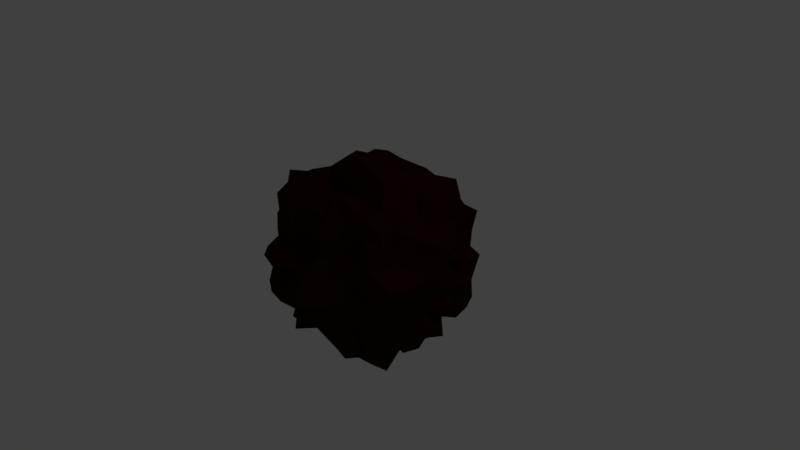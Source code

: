 # Source: asteroid.blend  (saved by Blender 2.77.0; exported with 4.5.12 LTS)
import bpy
from mathutils import Matrix  # noqa: F401  (used for matrix-valued properties, if any)

bpy.ops.wm.read_factory_settings(use_empty=True)
scene = bpy.context.scene
scene.name = 'Scene'

# ---- collections
col_collection_1 = bpy.data.collections.new('Collection 1'); scene.collection.children.link(col_collection_1)

# ---- materials (node trees are filled in below, after node groups)
mat_material = bpy.data.materials.new('Material')
mat_material.alpha_threshold = 0.0
mat_material.use_transparent_shadow = False
mat_material.diffuse_color = (0.02721, 0.004636, 0.0004788, 1.0)
mat_material.roughness = 0.5
mat_material.line_color = (0.0, 0.0, 0.0, 1.0)

# ---- material node trees

# ---- world
world_world = bpy.data.worlds.new('World'); scene.world = world_world
world_world.color = (0.05088, 0.05088, 0.05088)
world_world.use_sun_shadow = False
world_world.sun_shadow_jitter_overblur = 0.0
world_world.cycles.sampling_method = 'MANUAL'

# ---- cameras
cam_camera = bpy.data.cameras.new('Camera')
cam_camera.clip_end = 100.0
cam_camera.lens = 35.0
cam_camera.sensor_width = 32.0
cam_camera.sensor_height = 18.0
cam_camera.ortho_scale = 7.314
cam_camera.dof.focus_distance = 0.0
cam_camera.dof.aperture_fstop = 128.0

# ---- lights
light_lamp = bpy.data.lights.new('Lamp', 'POINT')
light_lamp.transmission_factor = 0.0
light_lamp.cutoff_distance = 30.0
light_lamp.energy = 100.0
light_lamp.shadow_buffer_clip_start = 1.001
light_lamp.shadow_soft_size = 0.1
light_lamp.shadow_maximum_resolution = 0.006
light_lamp.use_absolute_resolution = True

# ---- meshes
me_cube = bpy.data.meshes.new('Cube')
me_cube.from_pydata([(4.412e-08, 1.118e-07, -0.9808), (0.1697, 7.823e-08, -0.8196), (0.3696, 3.725e-08, -0.878), (0.4317, -1.118e-08, -0.6276), (1.49e-08, -0.1862, -0.9143), (-2.421e-08, -0.3158, -0.7325), (-6.333e-08, -0.4377, -0.6373), (-0.169, 1.416e-07, -0.8158), (-0.3349, 1.621e-07, -0.7842), (-0.538, 1.751e-07, -0.7986), (7.451e-08, 0.1457, -0.6819), (1.024e-07, 0.368, -0.8737), (1.229e-07, 0.5141, -0.7603), (0.192, 0.192, -0.9479), (0.3818, 0.1886, -0.9117), (0.4943, 0.162, -0.7295), (0.1601, 0.3255, -0.7614), (0.2891, 0.2891, -0.661), (0.5299, 0.3515, -0.7812), (0.1462, 0.4476, -0.655), (0.2555, 0.3854, -0.5555), (0.4293, 0.4293, -0.6105), (0.1617, -0.1617, -0.7779), (0.1648, -0.3347, -0.7858), (0.1259, -0.3877, -0.5591), (0.2857, -0.14, -0.6551), (0.3248, -0.3248, -0.7525), (0.3228, -0.4867, -0.7137), (0.4884, -0.16, -0.72), (0.5441, -0.3609, -0.8032), (0.4881, -0.4881, -0.6979), (-0.1822, -0.1822, -0.8933), (-0.3794, -0.1874, -0.9053), (-0.5846, -0.1927, -0.8738), (-0.1392, -0.2842, -0.6512), (-0.3101, -0.3101, -0.7149), (-0.5315, -0.3525, -0.7837), (-0.1268, -0.3905, -0.5637), (-0.3032, -0.4573, -0.6677), (-0.4715, -0.4715, -0.6732), (-0.1797, 0.1797, -0.8788), (-0.1846, 0.3737, -0.8901), (-0.1516, 0.4634, -0.6802), (-0.3181, 0.1564, -0.7415), (-0.3011, 0.3011, -0.6917), (-0.2823, 0.4258, -0.6186), (-0.4898, 0.1605, -0.7223), (-0.4672, 0.3099, -0.6833), (-0.4298, 0.4298, -0.6113), (-1.127e-07, -1.634e-07, 0.9648), (-5.96e-08, 0.1595, 0.7611), (-5.588e-09, 0.3486, 0.8213), (5.215e-08, 0.4594, 0.6723), (-0.19, -1.08e-07, 0.9363), (-0.3208, -4.657e-08, 0.746), (-0.457, 7.451e-09, 0.6684), (-1.676e-07, -0.201, 0.9994), (-2.133e-07, -0.3028, 0.6973), (-2.533e-07, -0.4706, 0.6902), (0.1661, -2.198e-07, 0.7988), (0.3117, -2.626e-07, 0.7215), (0.5072, -2.98e-07, 0.7491), (0.1626, 0.1626, 0.7828), (0.1645, 0.3342, 0.7846), (0.1624, 0.4952, 0.731), (0.333, 0.1639, 0.7813), (0.3359, 0.3359, 0.7809), (0.3113, 0.4693, 0.6866), (0.433, 0.1412, 0.6316), (0.4691, 0.3111, 0.6863), (0.5095, 0.5095, 0.7298), (-0.1721, 0.1721, 0.8361), (-0.3094, 0.152, 0.7185), (-0.4262, 0.1389, 0.6207), (-0.1752, 0.3554, 0.8411), (-0.3473, 0.3473, 0.8099), (-0.4863, 0.3225, 0.7131), (-0.1369, 0.4203, 0.6113), (-0.2918, 0.44, 0.6407), (-0.5016, 0.5016, 0.7179), (-0.1813, -0.1813, 0.8882), (-0.1402, -0.2862, 0.6565), (-0.1517, -0.464, 0.6811), (-0.3385, -0.1667, 0.7961), (-0.3514, -0.3514, 0.8206), (-0.3648, -0.55, 0.8126), (-0.4329, -0.1412, 0.6314), (-0.5032, -0.3337, 0.7394), (-0.4564, -0.4564, 0.6508), (0.1882, -0.1882, 0.9267), (0.3469, -0.1709, 0.8184), (0.5017, -0.1646, 0.7414), (0.1513, -0.3081, 0.7149), (0.2835, -0.2835, 0.6468), (0.4737, -0.3142, 0.6934), (0.1747, -0.5317, 0.7893), (0.3218, -0.4852, 0.7113), (0.4859, -0.4859, 0.6947), (0.8581, -2.519e-07, 0.0), (0.9116, 0.1857, 0.0), (0.6445, 0.2833, -9.313e-10), (0.6838, 0.4666, 0.0), (0.778, -2.794e-07, 0.1624), (0.943, -3.017e-07, 0.3937), (0.6931, -3.204e-07, 0.4724), (0.8252, -0.1707, 0.0), (0.8271, -0.3508, 9.313e-10), (0.7285, -0.4944, 0.0), (0.9176, -2.161e-07, -0.1867), (0.7986, -1.658e-07, -0.3402), (0.7427, -1.155e-07, -0.5032), (0.8369, 0.1722, -0.1722), (0.7993, 0.3397, -0.1673), (0.73, 0.4946, -0.1621), (0.7378, 0.1557, -0.3167), (0.81, 0.3473, -0.3473), (0.7363, 0.5011, -0.3324), (0.6237, 0.1396, -0.4281), (0.7129, 0.3224, -0.4862), (0.6272, 0.4405, -0.4405), (0.7649, 0.1594, 0.1594), (0.8538, 0.1777, 0.3601), (0.7526, 0.1669, 0.5087), (0.8281, 0.3505, 0.1728), (0.7094, 0.308, 0.308), (0.6196, 0.2828, 0.4264), (0.6782, 0.4622, 0.1511), (0.5991, 0.4133, 0.274), (0.5772, 0.4069, 0.4069), (0.9061, -0.1845, 0.1845), (0.8937, -0.3751, 0.1852), (0.8705, -0.5825, 0.192), (0.733, -0.1547, 0.3149), (0.646, -0.2832, 0.2832), (0.6947, -0.4746, 0.3147), (0.6469, -0.1445, 0.4426), (0.5679, -0.2608, 0.3933), (0.6405, -0.4495, 0.4495), (0.7628, -0.1591, -0.1591), (0.8897, -0.1845, -0.3736), (0.7284, -0.1618, -0.4936), (0.7074, -0.3053, -0.1499), (0.6795, -0.2963, -0.2963), (0.6308, -0.2875, -0.4336), (0.7148, -0.4851, -0.1589), (0.588, -0.4062, -0.2693), (0.6094, -0.4285, -0.4285), (-2.515e-07, -0.9633, 0.0), (0.209, -1.045, 0.0), (0.3771, -0.8984, -9.313e-10), (0.481, -0.707, 0.0), (-2.757e-07, -0.8524, 0.1754), (-2.868e-07, -0.63, 0.2779), (-2.906e-07, -0.7092, 0.4824), (-0.1519, -0.7176, 0.0), (-0.3451, -0.8117, 9.313e-10), (-0.4968, -0.7323, 0.0), (-2.235e-07, -0.8308, -0.1716), (-1.9e-07, -0.9008, -0.378), (-1.49e-07, -0.6567, -0.4498), (0.1705, -0.8272, -0.1705), (0.3413, -0.8036, -0.1681), (0.4671, -0.686, -0.1528), (0.167, -0.7974, -0.339), (0.3207, -0.742, -0.3207), (0.434, -0.6314, -0.2878), (0.1383, -0.6177, -0.4243), (0.3295, -0.7296, -0.4969), (0.386, -0.5462, -0.386), (0.1908, -0.9414, 0.1908), (0.1557, -0.738, 0.3167), (0.1613, -0.7261, 0.4921), (0.3143, -0.7315, 0.1545), (0.2959, -0.6784, 0.2959), (0.2972, -0.6535, 0.4481), (0.4252, -0.619, 0.1386), (0.4037, -0.584, 0.2677), (0.3767, -0.5324, 0.3767), (-0.1891, -0.932, 0.1891), (-0.3774, -0.8999, 0.1864), (-0.5172, -0.7661, 0.1698), (-0.1635, -0.7789, 0.3321), (-0.2874, -0.6566, 0.2874), (-0.4449, -0.6485, 0.295), (-0.167, -0.7527, 0.5088), (-0.2761, -0.604, 0.4164), (-0.4581, -0.6533, 0.4581), (-0.1843, -0.9051, -0.1843), (-0.1592, -0.7566, -0.3237), (-0.1513, -0.6788, -0.4625), (-0.3646, -0.8658, -0.1799), (-0.2807, -0.6396, -0.2807), (-0.2677, -0.5841, -0.4037), (-0.5221, -0.774, -0.1715), (-0.4484, -0.6539, -0.2974), (-0.402, -0.5699, -0.402), (-0.8222, 1.763e-07, 0.0), (-0.8666, -0.1779, 0.0), (-0.8179, -0.3474, -9.313e-10), (-0.731, -0.496, 0.0), (-0.8215, 1.527e-07, 0.17), (-0.8646, 1.22e-07, 0.3646), (-0.7832, 9.313e-08, 0.5284), (-0.8603, 0.1768, 0.0), (-0.8158, 0.3466, 9.313e-10), (-0.7395, 0.5012, 0.0), (-0.7515, 1.863e-07, -0.1578), (-0.7628, 1.853e-07, -0.327), (-0.7381, 1.9e-07, -0.5004), (-0.9061, -0.1845, -0.1845), (-0.7819, -0.3332, -0.164), (-0.5296, -0.3692, -0.1196), (-0.8554, -0.178, -0.3607), (-0.6558, -0.2871, -0.2871), (-0.6865, -0.4693, -0.3112), (-0.803, -0.1776, -0.5403), (-0.6312, -0.2877, -0.4339), (-0.6129, -0.4309, -0.4309), (-0.6914, -0.1464, 0.1464), (-0.7323, -0.1546, 0.3146), (-0.9039, -0.199, 0.6034), (-0.703, -0.3036, 0.1491), (-0.8181, -0.3505, 0.3505), (-0.6144, -0.2806, 0.4231), (-0.737, -0.499, 0.1636), (-0.7267, -0.495, 0.3283), (-0.5882, -0.4143, 0.4143), (-0.7466, 0.1562, 0.1562), (-0.7816, 0.3331, 0.164), (-0.5828, 0.4025, 0.1309), (-0.8039, 0.1682, 0.3414), (-0.8334, 0.3565, 0.3565), (-0.6013, 0.4147, 0.275), (-0.7097, 0.1578, 0.4819), (-0.7061, 0.3195, 0.4818), (-0.6725, 0.471, 0.471), (-0.7674, 0.1599, -0.1599), (-0.8474, 0.1764, -0.3577), (-0.7152, 0.159, -0.4853), (-0.8975, 0.3765, -0.186), (-0.9433, 0.3994, -0.3994), (-0.7463, 0.3366, -0.5076), (-0.6848, 0.4663, -0.1525), (-0.7101, 0.4844, -0.3212), (-0.614, 0.4317, -0.4317), (1.899e-07, 0.9567, 0.0), (0.1705, 0.824, 0.0), (0.3491, 0.8225, 9.313e-10), (0.495, 0.7296, 0.0), (1.863e-07, 0.9097, -0.1854), (1.714e-07, 0.9015, -0.3783), (1.639e-07, 0.7839, -0.5288), (-0.1745, 0.8472, 0.0), (-0.3008, 0.6919, -9.313e-10), (-0.5021, 0.7408, 0.0), (1.825e-07, 1.013, 0.2034), (1.602e-07, 0.7653, 0.3279), (1.378e-07, 0.7661, 0.5178), (0.1846, 0.9064, 0.1846), (0.3315, 0.7774, 0.1632), (0.5011, 0.7404, 0.1643), (0.1825, 0.8792, 0.3696), (0.3436, 0.8005, 0.3436), (0.5258, 0.7748, 0.3488), (0.1575, 0.7081, 0.4809), (0.3191, 0.7051, 0.4812), (0.4249, 0.6039, 0.4249), (0.1553, 0.7415, -0.1553), (0.1545, 0.7314, -0.3143), (0.174, 0.7857, -0.5295), (0.3335, 0.7827, -0.1642), (0.3468, 0.8087, -0.3468), (0.3723, 0.8302, -0.5613), (0.3998, 0.5784, -0.13), (0.4472, 0.652, -0.2965), (0.5104, 0.731, -0.5104), (-0.1728, 0.8402, -0.1728), (-0.3918, 0.9384, -0.1937), (-0.5357, 0.7957, -0.1761), (-0.1465, 0.6894, -0.2985), (-0.2928, 0.6705, -0.2928), (-0.3924, 0.5665, -0.2602), (-0.1276, 0.5674, -0.3929), (-0.3014, 0.6634, -0.4545), (-0.4351, 0.6192, -0.4351), (-0.1656, 0.7994, 0.1656), (-0.1676, 0.8008, 0.3403), (-0.1554, 0.6984, 0.4748), (-0.3251, 0.7602, 0.1599), (-0.3662, 0.8584, 0.3662), (-0.2413, 0.522, 0.3639), (-0.5078, 0.7512, 0.1666), (-0.4199, 0.6093, 0.2784), (-0.3751, 0.5299, 0.3751), (0.4668, 0.364, -0.4668), (0.4881, 0.2517, -0.4881), (0.5289, 0.1341, -0.5289), (0.5805, -6.24e-08, -0.5805), (0.5999, -0.1522, -0.5999), (0.5838, -0.2997, -0.5838), (0.5942, -0.4612, -0.5942), (0.4509, 0.5806, -0.5806), (0.3474, 0.6789, -0.6789), (0.1625, 0.6398, -0.6398), (1.448e-07, 0.5954, -0.5954), (-0.1303, 0.5141, -0.5141), (-0.2573, 0.4992, -0.4992), (-0.3806, 0.4885, -0.4885), (0.5479, 0.5479, -0.426), (0.5679, 0.5679, -0.2917), (0.6352, 0.6352, -0.1613), (0.6662, 0.6662, 0.0), (0.5536, 0.5536, 0.1404), (0.4815, 0.4815, 0.2484), (0.5509, 0.5509, 0.4282), (0.3967, -0.5096, -0.5096), (0.3297, -0.6435, -0.6435), (0.1453, -0.5728, -0.5728), (-1.029e-07, -0.5399, -0.5399), (-0.1451, -0.572, -0.572), (-0.3051, -0.5945, -0.5945), (-0.464, -0.5978, -0.5978), (0.5069, -0.5069, -0.3946), (0.5434, -0.5434, -0.2795), (0.5267, -0.5267, -0.1335), (0.5604, -0.5604, 0.0), (0.6722, -0.6722, 0.1707), (0.6199, -0.6199, 0.3178), (0.5591, -0.5591, 0.4345), (-0.5564, -0.4324, -0.5564), (-0.6102, -0.313, -0.6102), (-0.587, -0.1489, -0.587), (-0.6666, 1.863e-07, -0.6666), (-0.5996, 0.1522, -0.5996), (-0.5479, 0.2817, -0.5479), (-0.5689, 0.442, -0.5689), (-0.4878, -0.4878, -0.3801), (-0.5991, -0.5991, -0.3074), (-0.5766, -0.5766, -0.1463), (-0.4967, -0.4967, 0.0), (-0.5829, -0.5829, 0.1479), (-0.5295, -0.5295, 0.2725), (-0.565, -0.565, 0.439), (-0.5104, 0.5104, -0.3973), (-0.5565, 0.5565, -0.286), (-0.4969, 0.4969, -0.1259), (-0.5526, 0.5526, 0.0), (-0.5578, 0.5578, 0.1415), (-0.4492, 0.4492, 0.2322), (-0.5175, 0.5175, 0.4027), (0.6034, 0.4683, 0.6034), (0.5979, 0.3068, 0.5979), (0.6947, 0.1765, 0.6947), (0.5754, -3.185e-07, 0.5754), (0.5626, -0.1427, 0.5626), (0.5473, -0.2814, 0.5473), (0.5662, -0.4399, 0.5662), (0.4175, 0.5369, 0.5369), (0.3069, 0.5981, 0.5981), (0.1453, 0.5729, 0.5729), (1.034e-07, 0.6368, 0.6368), (-0.1458, 0.5745, 0.5745), (-0.295, 0.5745, 0.5745), (-0.4323, 0.5562, 0.5562), (0.4314, -0.555, 0.555), (0.29, -0.5644, 0.5644), (0.1633, -0.6431, 0.6431), (-2.808e-07, -0.6816, 0.6816), (-0.1588, -0.6256, 0.6256), (-0.3425, -0.669, 0.669), (-0.4958, -0.6395, 0.6395), (-0.4739, -0.3694, 0.4739), (-0.6351, -0.3254, 0.6351), (-0.6547, -0.1662, 0.6547), (-0.547, 5.681e-08, 0.547), (-0.5349, 0.1356, 0.5349), (-0.6341, 0.325, 0.6341), (-0.6432, 0.4987, 0.6432), (0.5059, 0.5059, -0.5059), (0.5019, -0.5019, -0.5019), (-0.5023, -0.5023, -0.5023), (-0.5014, 0.5014, -0.5014), (0.5029, 0.5029, 0.5029), (0.5016, -0.5016, 0.5016), (-0.501, -0.501, 0.501), (-0.5056, 0.5056, 0.5056)], [], [(0, 10, 13, 1), (1, 13, 14, 2), (2, 14, 15, 3), (3, 15, 296, 297), (10, 11, 16, 13), (13, 16, 17, 14), (14, 17, 18, 15), (15, 18, 295, 296), (11, 12, 19, 16), (16, 19, 20, 17), (17, 20, 21, 18), (18, 21, 294, 295), (12, 304, 303, 19), (19, 303, 302, 20), (20, 302, 301, 21), (21, 301, 378, 294), (0, 1, 22, 4), (4, 22, 23, 5), (5, 23, 24, 6), (6, 24, 317, 318), (1, 2, 25, 22), (22, 25, 26, 23), (23, 26, 27, 24), (24, 27, 316, 317), (2, 3, 28, 25), (25, 28, 29, 26), (26, 29, 30, 27), (27, 30, 315, 316), (3, 297, 298, 28), (28, 298, 299, 29), (29, 299, 300, 30), (30, 300, 379, 315), (0, 4, 31, 7), (7, 31, 32, 8), (8, 32, 33, 9), (9, 33, 331, 332), (4, 5, 34, 31), (31, 34, 35, 32), (32, 35, 36, 33), (33, 36, 330, 331), (5, 6, 37, 34), (34, 37, 38, 35), (35, 38, 39, 36), (36, 39, 329, 330), (6, 318, 319, 37), (37, 319, 320, 38), (38, 320, 321, 39), (39, 321, 380, 329), (0, 7, 40, 10), (10, 40, 41, 11), (11, 41, 42, 12), (12, 42, 305, 304), (7, 8, 43, 40), (40, 43, 44, 41), (41, 44, 45, 42), (42, 45, 306, 305), (8, 9, 46, 43), (43, 46, 47, 44), (44, 47, 48, 45), (45, 48, 307, 306), (9, 332, 333, 46), (46, 333, 334, 47), (47, 334, 335, 48), (48, 335, 381, 307), (49, 59, 62, 50), (50, 62, 63, 51), (51, 63, 64, 52), (52, 64, 359, 360), (59, 60, 65, 62), (62, 65, 66, 63), (63, 66, 67, 64), (64, 67, 358, 359), (60, 61, 68, 65), (65, 68, 69, 66), (66, 69, 70, 67), (67, 70, 357, 358), (61, 353, 352, 68), (68, 352, 351, 69), (69, 351, 350, 70), (70, 350, 382, 357), (49, 50, 71, 53), (53, 71, 72, 54), (54, 72, 73, 55), (55, 73, 375, 374), (50, 51, 74, 71), (71, 74, 75, 72), (72, 75, 76, 73), (73, 76, 376, 375), (51, 52, 77, 74), (74, 77, 78, 75), (75, 78, 79, 76), (76, 79, 377, 376), (52, 360, 361, 77), (77, 361, 362, 78), (78, 362, 363, 79), (79, 363, 385, 377), (49, 53, 80, 56), (56, 80, 81, 57), (57, 81, 82, 58), (58, 82, 368, 367), (53, 54, 83, 80), (80, 83, 84, 81), (81, 84, 85, 82), (82, 85, 369, 368), (54, 55, 86, 83), (83, 86, 87, 84), (84, 87, 88, 85), (85, 88, 370, 369), (55, 374, 373, 86), (86, 373, 372, 87), (87, 372, 371, 88), (88, 371, 384, 370), (49, 56, 89, 59), (59, 89, 90, 60), (60, 90, 91, 61), (61, 91, 354, 353), (56, 57, 92, 89), (89, 92, 93, 90), (90, 93, 94, 91), (91, 94, 355, 354), (57, 58, 95, 92), (92, 95, 96, 93), (93, 96, 97, 94), (94, 97, 356, 355), (58, 367, 366, 95), (95, 366, 365, 96), (96, 365, 364, 97), (97, 364, 383, 356), (98, 108, 111, 99), (99, 111, 112, 100), (100, 112, 113, 101), (101, 113, 310, 311), (108, 109, 114, 111), (111, 114, 115, 112), (112, 115, 116, 113), (113, 116, 309, 310), (109, 110, 117, 114), (114, 117, 118, 115), (115, 118, 119, 116), (116, 119, 308, 309), (110, 297, 296, 117), (117, 296, 295, 118), (118, 295, 294, 119), (119, 294, 378, 308), (98, 99, 120, 102), (102, 120, 121, 103), (103, 121, 122, 104), (104, 122, 352, 353), (99, 100, 123, 120), (120, 123, 124, 121), (121, 124, 125, 122), (122, 125, 351, 352), (100, 101, 126, 123), (123, 126, 127, 124), (124, 127, 128, 125), (125, 128, 350, 351), (101, 311, 312, 126), (126, 312, 313, 127), (127, 313, 314, 128), (128, 314, 382, 350), (98, 102, 129, 105), (105, 129, 130, 106), (106, 130, 131, 107), (107, 131, 326, 325), (102, 103, 132, 129), (129, 132, 133, 130), (130, 133, 134, 131), (131, 134, 327, 326), (103, 104, 135, 132), (132, 135, 136, 133), (133, 136, 137, 134), (134, 137, 328, 327), (104, 353, 354, 135), (135, 354, 355, 136), (136, 355, 356, 137), (137, 356, 383, 328), (98, 105, 138, 108), (108, 138, 139, 109), (109, 139, 140, 110), (110, 140, 298, 297), (105, 106, 141, 138), (138, 141, 142, 139), (139, 142, 143, 140), (140, 143, 299, 298), (106, 107, 144, 141), (141, 144, 145, 142), (142, 145, 146, 143), (143, 146, 300, 299), (107, 325, 324, 144), (144, 324, 323, 145), (145, 323, 322, 146), (146, 322, 379, 300), (147, 157, 160, 148), (148, 160, 161, 149), (149, 161, 162, 150), (150, 162, 324, 325), (157, 158, 163, 160), (160, 163, 164, 161), (161, 164, 165, 162), (162, 165, 323, 324), (158, 159, 166, 163), (163, 166, 167, 164), (164, 167, 168, 165), (165, 168, 322, 323), (159, 318, 317, 166), (166, 317, 316, 167), (167, 316, 315, 168), (168, 315, 379, 322), (147, 148, 169, 151), (151, 169, 170, 152), (152, 170, 171, 153), (153, 171, 366, 367), (148, 149, 172, 169), (169, 172, 173, 170), (170, 173, 174, 171), (171, 174, 365, 366), (149, 150, 175, 172), (172, 175, 176, 173), (173, 176, 177, 174), (174, 177, 364, 365), (150, 325, 326, 175), (175, 326, 327, 176), (176, 327, 328, 177), (177, 328, 383, 364), (147, 151, 178, 154), (154, 178, 179, 155), (155, 179, 180, 156), (156, 180, 340, 339), (151, 152, 181, 178), (178, 181, 182, 179), (179, 182, 183, 180), (180, 183, 341, 340), (152, 153, 184, 181), (181, 184, 185, 182), (182, 185, 186, 183), (183, 186, 342, 341), (153, 367, 368, 184), (184, 368, 369, 185), (185, 369, 370, 186), (186, 370, 384, 342), (147, 154, 187, 157), (157, 187, 188, 158), (158, 188, 189, 159), (159, 189, 319, 318), (154, 155, 190, 187), (187, 190, 191, 188), (188, 191, 192, 189), (189, 192, 320, 319), (155, 156, 193, 190), (190, 193, 194, 191), (191, 194, 195, 192), (192, 195, 321, 320), (156, 339, 338, 193), (193, 338, 337, 194), (194, 337, 336, 195), (195, 336, 380, 321), (196, 206, 209, 197), (197, 209, 210, 198), (198, 210, 211, 199), (199, 211, 338, 339), (206, 207, 212, 209), (209, 212, 213, 210), (210, 213, 214, 211), (211, 214, 337, 338), (207, 208, 215, 212), (212, 215, 216, 213), (213, 216, 217, 214), (214, 217, 336, 337), (208, 332, 331, 215), (215, 331, 330, 216), (216, 330, 329, 217), (217, 329, 380, 336), (196, 197, 218, 200), (200, 218, 219, 201), (201, 219, 220, 202), (202, 220, 373, 374), (197, 198, 221, 218), (218, 221, 222, 219), (219, 222, 223, 220), (220, 223, 372, 373), (198, 199, 224, 221), (221, 224, 225, 222), (222, 225, 226, 223), (223, 226, 371, 372), (199, 339, 340, 224), (224, 340, 341, 225), (225, 341, 342, 226), (226, 342, 384, 371), (196, 200, 227, 203), (203, 227, 228, 204), (204, 228, 229, 205), (205, 229, 347, 346), (200, 201, 230, 227), (227, 230, 231, 228), (228, 231, 232, 229), (229, 232, 348, 347), (201, 202, 233, 230), (230, 233, 234, 231), (231, 234, 235, 232), (232, 235, 349, 348), (202, 374, 375, 233), (233, 375, 376, 234), (234, 376, 377, 235), (235, 377, 385, 349), (196, 203, 236, 206), (206, 236, 237, 207), (207, 237, 238, 208), (208, 238, 333, 332), (203, 204, 239, 236), (236, 239, 240, 237), (237, 240, 241, 238), (238, 241, 334, 333), (204, 205, 242, 239), (239, 242, 243, 240), (240, 243, 244, 241), (241, 244, 335, 334), (205, 346, 345, 242), (242, 345, 344, 243), (243, 344, 343, 244), (244, 343, 381, 335), (245, 255, 258, 246), (246, 258, 259, 247), (247, 259, 260, 248), (248, 260, 312, 311), (255, 256, 261, 258), (258, 261, 262, 259), (259, 262, 263, 260), (260, 263, 313, 312), (256, 257, 264, 261), (261, 264, 265, 262), (262, 265, 266, 263), (263, 266, 314, 313), (257, 360, 359, 264), (264, 359, 358, 265), (265, 358, 357, 266), (266, 357, 382, 314), (245, 246, 267, 249), (249, 267, 268, 250), (250, 268, 269, 251), (251, 269, 303, 304), (246, 247, 270, 267), (267, 270, 271, 268), (268, 271, 272, 269), (269, 272, 302, 303), (247, 248, 273, 270), (270, 273, 274, 271), (271, 274, 275, 272), (272, 275, 301, 302), (248, 311, 310, 273), (273, 310, 309, 274), (274, 309, 308, 275), (275, 308, 378, 301), (245, 249, 276, 252), (252, 276, 277, 253), (253, 277, 278, 254), (254, 278, 345, 346), (249, 250, 279, 276), (276, 279, 280, 277), (277, 280, 281, 278), (278, 281, 344, 345), (250, 251, 282, 279), (279, 282, 283, 280), (280, 283, 284, 281), (281, 284, 343, 344), (251, 304, 305, 282), (282, 305, 306, 283), (283, 306, 307, 284), (284, 307, 381, 343), (245, 252, 285, 255), (255, 285, 286, 256), (256, 286, 287, 257), (257, 287, 361, 360), (252, 253, 288, 285), (285, 288, 289, 286), (286, 289, 290, 287), (287, 290, 362, 361), (253, 254, 291, 288), (288, 291, 292, 289), (289, 292, 293, 290), (290, 293, 363, 362), (254, 346, 347, 291), (291, 347, 348, 292), (292, 348, 349, 293), (293, 349, 385, 363)])
me_cube.materials.append(mat_material)
me_cube.use_remesh_preserve_volume = False
me_cube.use_remesh_preserve_attributes = False
me_cube.use_mirror_vertex_groups = False
me_cube.update()

# ---- objects
ob_cube = bpy.data.objects.new('Cube', me_cube)
ob_lamp = bpy.data.objects.new('Lamp', light_lamp)
ob_camera = bpy.data.objects.new('Camera', cam_camera)

# ---- transforms, parenting, visibility, modifiers, constraints
ob_cube.location = (0.0, 0.0, 0.0)
ob_cube.scale = (1.445, 1.445, 1.445)
ob_cube.lock_rotations_4d = False
ob_cube.empty_display_type = 'ARROWS'
ob_cube.lineart.crease_threshold = 0.0
ob_lamp.location = (4.076, 1.005, 5.904)
ob_lamp.rotation_euler = (0.6503, 0.05522, 1.866)
ob_lamp.lock_rotations_4d = False
ob_lamp.empty_display_type = 'ARROWS'
ob_lamp.color = (0.0, 0.0, 0.0, 0.0)
ob_lamp.lineart.crease_threshold = 0.0
ob_camera.location = (7.481, -6.508, 5.344)
ob_camera.rotation_euler = (1.109, 0.01082, 0.8149)
ob_camera.lock_rotations_4d = False
ob_camera.empty_display_type = 'ARROWS'
ob_camera.color = (0.0, 0.0, 0.0, 0.0)
ob_camera.display_type = 'WIRE'
ob_camera.lineart.crease_threshold = 0.0

# ---- collection membership
col_collection_1.objects.link(ob_cube)
col_collection_1.objects.link(ob_lamp)
col_collection_1.objects.link(ob_camera)

# ---- scene / render settings (as saved in the file)
scene.camera = ob_camera
scene.frame_start = 1; scene.frame_end = 250; scene.frame_set(1)
scene.render.engine = 'BLENDER_EEVEE_NEXT'
scene.render.resolution_percentage = 50
scene.render.dither_intensity = 0.0
scene.cycles.use_denoising = False
scene.cycles.samples = 128
scene.cycles.sampling_pattern = 'TABULATED_SOBOL'
scene.cycles.light_sampling_threshold = 0.0
scene.cycles.use_adaptive_sampling = False
scene.cycles.use_light_tree = False
scene.cycles.blur_glossy = 0.0
scene.cycles.sample_clamp_indirect = 0.0
scene.view_settings.view_transform = 'Standard'
bpy.context.view_layer.update()
